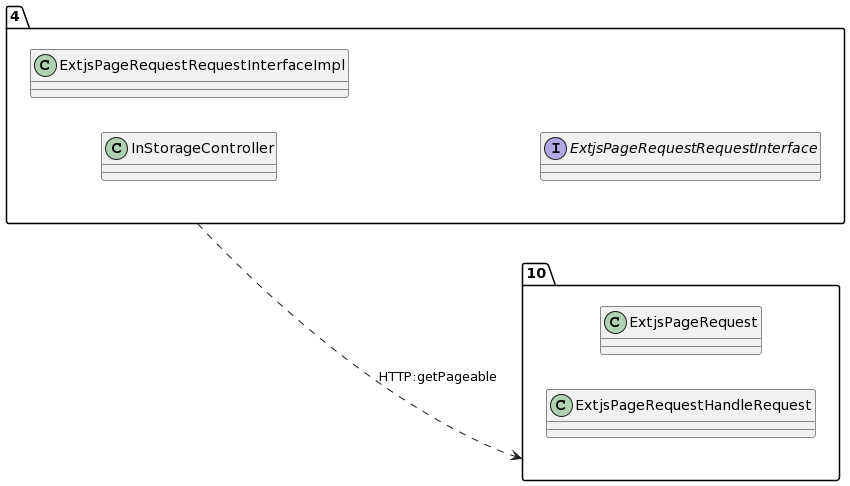

The diagram above was rendered by PlantUML. Its source (embedded in the PNG):
@startuml
allow_mixing
left to right direction
package "4"{
class InStorageController
class ExtjsPageRequestRequestInterfaceImpl
interface ExtjsPageRequestRequestInterface

}
package "10"{
class ExtjsPageRequest
class ExtjsPageRequestHandleRequest

}
"4" ..> "10":HTTP:getPageable
@enduml